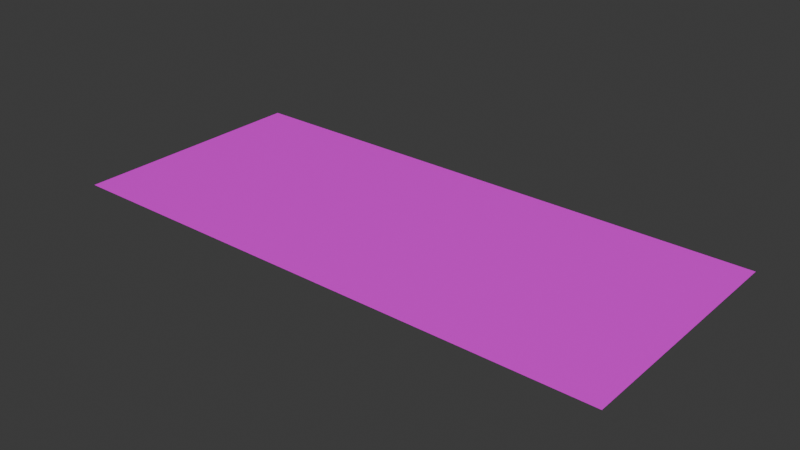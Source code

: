 # Source: Lyd.blend  (saved by Blender 4.1.24; exported with 4.5.12 LTS)
import bpy
from mathutils import Matrix  # noqa: F401  (used for matrix-valued properties, if any)

bpy.ops.wm.read_factory_settings(use_empty=True)
scene = bpy.context.scene
scene.name = 'Scene'

# ---- collections
col_collection = bpy.data.collections.new('Collection'); scene.collection.children.link(col_collection)

# ---- images (referenced by path relative to the original .blend; pixels are not part of the script)
import os
ASSET_DIR = os.environ.get("B2B_ASSET_DIR", "")  # directory of the original .blend (textures are referenced by path, not embedded)
HERE = os.path.dirname(os.path.abspath(__file__))  # packed textures are extracted next to this script under _unpacked/

def load_image(name, relpath, width, height, colorspace="sRGB"):
    """Load a texture the original file referenced (path relative to the .blend, or extracted next to this script)."""
    p = next((c for c in (os.path.join(HERE, relpath), os.path.join(ASSET_DIR, relpath)) if relpath and os.path.exists(c)), "")
    if p:
        img = bpy.data.images.load(p, check_existing=True)
        img.name = name
    else:  # same state as the original file: an image datablock whose file is absent (Cycles renders it pink)
        img = bpy.data.images.new(name, width, height)
        img.source = "FILE"
        img.filepath = "//" + (relpath or name)
    img.colorspace_settings.name = colorspace
    return img
img_lyd_png = load_image('Lyd.png', 'Lyd.png', 1024, 1024, 'sRGB')

# ---- materials (node trees are filled in below, after node groups)
mat_material_001 = bpy.data.materials.new('Material.001')
mat_material_001.use_transparent_shadow = False

# ---- material node trees
mat_material_001.use_nodes = True; mat_material_001.node_tree.nodes.clear()
_N = mat_material_001.node_tree.nodes; _L = mat_material_001.node_tree.links
n0 = _N.new('ShaderNodeBsdfPrincipled'); n0.name = 'Principled BSDF'; n0.location = (10, 300)
n1 = _N.new('ShaderNodeOutputMaterial'); n1.name = 'Material Output'; n1.location = (300, 300)
n2 = _N.new('ShaderNodeTexImage'); n2.name = 'Image Texture'; n2.location = (-280, 280)
n2.image = img_lyd_png
_L.new(n0.outputs[0], n1.inputs[0])
_L.new(n2.outputs[0], n0.inputs[0])
n1.is_active_output = True

# ---- world
world_world = bpy.data.worlds.new('World'); scene.world = world_world
world_world.use_nodes = True; world_world.node_tree.nodes.clear()
_N = world_world.node_tree.nodes; _L = world_world.node_tree.links
n0 = _N.new('ShaderNodeOutputWorld'); n0.name = 'World Output'; n0.location = (300, 300)
n1 = _N.new('ShaderNodeBackground'); n1.name = 'Background'; n1.location = (10, 300)
n1.inputs[0].default_value = (0.05088, 0.05088, 0.05088, 1.0)
_L.new(n1.outputs[0], n0.inputs[0])
n0.is_active_output = True
world_world.color = (0.05088, 0.05088, 0.05088)
world_world.use_sun_shadow = False
world_world.sun_shadow_jitter_overblur = 0.0

# ---- meshes
me_plane = bpy.data.meshes.new('Plane')
me_plane.from_pydata([(-1.0, -1.0, 0.0), (1.0, -1.0, 0.0), (-1.0, 1.0, 0.0), (1.0, 1.0, 0.0)], [], [(0, 1, 3, 2)])
_uv = me_plane.uv_layers.new(name='UVMap')
_uv.uv.foreach_set('vector', [0.0, 0.0, 1.0, 0.0, 1.0, 1.0, 0.0, 1.0])
me_plane.materials.append(mat_material_001)
me_plane.update()

# ---- objects
ob_plane = bpy.data.objects.new('Plane', me_plane)

# ---- transforms, parenting, visibility, modifiers, constraints
ob_plane.location = (0.0, 0.0, 0.0)
ob_plane.scale = (0.1386, 0.061, 1.0)

# ---- collection membership
col_collection.objects.link(ob_plane)

# ---- scene / render settings (as saved in the file)
scene.frame_start = 1; scene.frame_end = 250; scene.frame_set(0)
scene.render.engine = 'BLENDER_EEVEE_NEXT'
scene.cycles.sampling_pattern = 'TABULATED_SOBOL'
scene.eevee.ray_tracing_options.trace_max_roughness = 0.0
bpy.context.view_layer.update()

# ---- added for rendering (the .blend has no active camera and no usable light): camera, sun
cam_auto = bpy.data.cameras.new('AutoCamera')
cam_auto.lens = 50.0
cam_auto.sensor_width = 36.0
cam_auto.clip_end = 1000.0
ob_auto_camera = bpy.data.objects.new('AutoCamera', cam_auto)
scene.collection.objects.link(ob_auto_camera)
ob_auto_camera.location = (0.280213, -0.336256, 0.22417)
ob_auto_camera.rotation_euler = (1.09748, -7.21219e-08, 0.694738)
scene.camera = ob_auto_camera
light_auto_sun = bpy.data.lights.new('AutoSun', 'SUN')
light_auto_sun.energy = 3.0
light_auto_sun.angle = 0.0523599
ob_auto_sun = bpy.data.objects.new('AutoSun', light_auto_sun)
scene.collection.objects.link(ob_auto_sun)
ob_auto_sun.rotation_euler = (0.872665, 0.174533, 0.523599)
bpy.context.view_layer.update()
